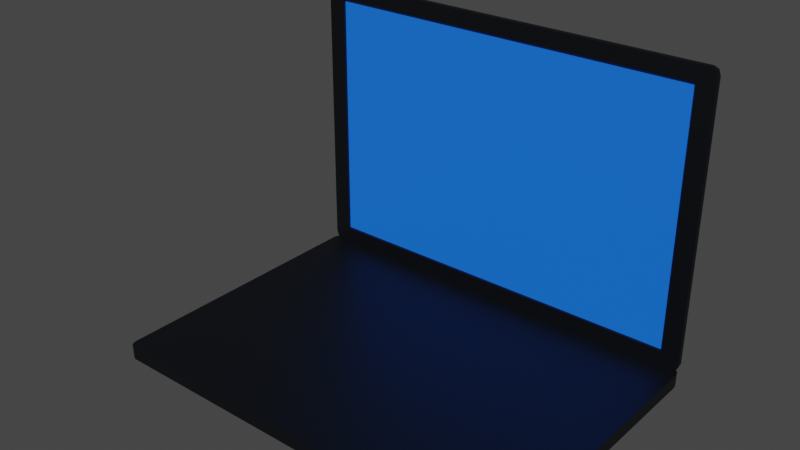 # Source: Notebook1.blend  (saved by Blender 3.2.14; exported with 4.5.12 LTS)
import bpy
from mathutils import Matrix  # noqa: F401  (used for matrix-valued properties, if any)

bpy.ops.wm.read_factory_settings(use_empty=True)
scene = bpy.context.scene
scene.name = 'Scene'

# ---- collections
col_collection = bpy.data.collections.new('Collection'); scene.collection.children.link(col_collection)

# ---- materials (node trees are filled in below, after node groups)
mat_screen1notebook1 = bpy.data.materials.new('Screen1Notebook1')
mat_screen1notebook1.use_transparent_shadow = False
mat_plastic1notebook1 = bpy.data.materials.new('Plastic1Notebook1')
mat_plastic1notebook1.use_transparent_shadow = False
mat_keyboard1notebook1 = bpy.data.materials.new('Keyboard1Notebook1')
mat_keyboard1notebook1.use_transparent_shadow = False

# ---- material node trees
mat_screen1notebook1.use_nodes = True; mat_screen1notebook1.node_tree.nodes.clear()
_N = mat_screen1notebook1.node_tree.nodes; _L = mat_screen1notebook1.node_tree.links
n0 = _N.new('ShaderNodeBsdfPrincipled'); n0.name = 'Principled BSDF'; n0.location = (10, 300)
n0.distribution = 'GGX'
n0.subsurface_method = 'RANDOM_WALK_SKIN'
n0.inputs[0].default_value = (0.008609, 0.1746, 1.0, 1.0)
n0.inputs[3].default_value = 1.45
n0.inputs[27].default_value = (0.0, 0.0, 0.0, 1.0)
n0.inputs[28].default_value = 1.0
n1 = _N.new('ShaderNodeOutputMaterial'); n1.name = 'Material Output'; n1.location = (300, 300)
_L.new(n0.outputs[0], n1.inputs[0])
n1.is_active_output = True
mat_plastic1notebook1.use_nodes = True; mat_plastic1notebook1.node_tree.nodes.clear()
_N = mat_plastic1notebook1.node_tree.nodes; _L = mat_plastic1notebook1.node_tree.links
n0 = _N.new('ShaderNodeBsdfPrincipled'); n0.name = 'Principled BSDF'; n0.location = (10, 300)
n0.distribution = 'GGX'
n0.subsurface_method = 'RANDOM_WALK_SKIN'
n0.inputs[0].default_value = (0.0003035, 0.001518, 0.003347, 1.0)
n0.inputs[3].default_value = 1.45
n0.inputs[27].default_value = (0.0, 0.0, 0.0, 1.0)
n0.inputs[28].default_value = 1.0
n1 = _N.new('ShaderNodeOutputMaterial'); n1.name = 'Material Output'; n1.location = (300, 300)
_L.new(n0.outputs[0], n1.inputs[0])
n1.is_active_output = True
mat_keyboard1notebook1.use_nodes = True; mat_keyboard1notebook1.node_tree.nodes.clear()
_N = mat_keyboard1notebook1.node_tree.nodes; _L = mat_keyboard1notebook1.node_tree.links
n0 = _N.new('ShaderNodeBsdfPrincipled'); n0.name = 'Principled BSDF'; n0.location = (10, 300)
n0.distribution = 'GGX'
n0.subsurface_method = 'RANDOM_WALK_SKIN'
n0.inputs[0].default_value = (0.0003035, 0.001518, 0.003347, 1.0)
n0.inputs[3].default_value = 1.45
n0.inputs[27].default_value = (0.0, 0.0, 0.0, 1.0)
n0.inputs[28].default_value = 1.0
n1 = _N.new('ShaderNodeOutputMaterial'); n1.name = 'Material Output'; n1.location = (300, 300)
_L.new(n0.outputs[0], n1.inputs[0])
n1.is_active_output = True

# ---- world
world_world = bpy.data.worlds.new('World'); scene.world = world_world
world_world.use_nodes = True; world_world.node_tree.nodes.clear()
_N = world_world.node_tree.nodes; _L = world_world.node_tree.links
n0 = _N.new('ShaderNodeOutputWorld'); n0.name = 'World Output'; n0.location = (300, 300)
n1 = _N.new('ShaderNodeBackground'); n1.name = 'Background'; n1.location = (10, 300)
n1.inputs[0].default_value = (0.05088, 0.05088, 0.05088, 1.0)
_L.new(n1.outputs[0], n0.inputs[0])
n0.is_active_output = True
world_world.color = (0.05088, 0.05088, 0.05088)
world_world.use_sun_shadow = False
world_world.sun_shadow_jitter_overblur = 0.0

# ---- meshes
me_cube_011 = bpy.data.meshes.new('Cube.011')
me_cube_011.from_pydata([(0.2556, -0.002433, 0.3319), (0.2479, -0.002433, 0.3414), (0.2533, -0.002433, 0.3386), (-0.2479, -0.002433, 0.3414), (-0.2556, -0.002433, 0.3319), (-0.2533, -0.002433, 0.3386), (0.2479, -0.002433, -0.01195), (0.2556, -0.002433, -0.002524), (0.2533, -0.002433, -0.009189), (-0.2556, -0.002433, -0.002524), (-0.2479, -0.002433, -0.01195), (-0.2533, -0.002433, -0.009189), (0.2556, 0.003941, 0.3319), (0.2533, 0.003941, 0.3386), (0.2479, 0.003941, 0.3414), (-0.2533, 0.003941, 0.3386), (-0.2556, 0.003941, 0.3319), (-0.2479, 0.003941, 0.3414), (-0.2533, 0.003941, -0.009189), (-0.2479, 0.003941, -0.01195), (-0.2556, 0.003941, -0.002524), (0.2533, 0.003941, -0.009189), (0.2556, 0.003941, -0.002524), (0.2479, 0.003941, -0.01195), (-0.2332, -0.002433, 0.3218), (-0.2336, -0.002433, 0.3216), (-0.2338, -0.002433, 0.3211), (-0.2338, -0.002433, 0.008299), (-0.2336, -0.002433, 0.007788), (-0.2332, -0.002433, 0.007577), (0.2332, -0.002433, 0.007577), (0.2336, -0.002433, 0.007788), (0.2338, -0.002433, 0.008299), (0.2338, -0.002433, 0.3211), (0.2336, -0.002433, 0.3216), (0.2332, -0.002433, 0.3218), (-0.2336, 0.0009243, 0.3216), (-0.2332, 0.0009243, 0.3218), (0.2332, 0.0009244, 0.3218), (-0.2338, 0.0009243, 0.3211), (-0.2338, 0.0009243, 0.008299), (-0.2336, 0.0009243, 0.007788), (-0.2332, 0.0009243, 0.007577), (0.2332, 0.0009244, 0.007577), (0.2336, 0.0009244, 0.007788), (0.2338, 0.0009244, 0.008299), (0.2338, 0.0009244, 0.3211), (0.2336, 0.0009244, 0.3216)], [], [(7, 22, 12, 0), (10, 19, 23, 6), (1, 14, 17, 3), (4, 16, 20, 9), (0, 12, 13, 2), (2, 13, 14, 1), (16, 4, 5, 15), (15, 5, 3, 17), (19, 10, 11, 18), (18, 11, 9, 20), (22, 7, 8, 21), (21, 8, 6, 23), (25, 26, 39, 36), (13, 12, 22, 21, 23, 19, 18, 20, 16, 15, 17, 14), (3, 5, 25, 24), (5, 4, 26, 25), (4, 9, 27, 26), (9, 11, 28, 27), (11, 10, 29, 28), (10, 6, 30, 29), (6, 8, 31, 30), (8, 7, 32, 31), (7, 0, 33, 32), (0, 2, 34, 33), (2, 1, 35, 34), (1, 3, 24, 35), (37, 36, 39, 40, 41, 42, 43, 44, 45, 46, 47, 38), (32, 33, 46, 45), (29, 30, 43, 42), (26, 27, 40, 39), (33, 34, 47, 46), (24, 25, 36, 37), (30, 31, 44, 43), (27, 28, 41, 40), (34, 35, 38, 47), (35, 24, 37, 38), (31, 32, 45, 44), (28, 29, 42, 41)])
me_cube_011.polygons.foreach_set('material_index', [1, 1, 1, 1, 1, 1, 1, 1, 1, 1, 1, 1, 1, 1, 1, 1, 1, 1, 1, 1, 1, 1, 1, 1, 1, 1, 0, 1, 1, 1, 1, 1, 1, 1, 1, 1, 1, 1])
_uv = me_cube_011.uv_layers.new(name='UVMap')
_uv.uv.foreach_set('vector', [0.375, 0.7567, 0.625, 0.7567, 0.625, 0.9933, 0.375, 0.9933, 0.375, 0.5038, 0.625, 0.5038, 0.625, 0.7462, 0.375, 0.7462, 0.375, 0.003763, 0.625, 0.003763, 0.625, 0.2462, 0.375, 0.2462, 0.375, 0.2567, 0.625, 0.2567, 0.625, 0.4933, 0.375, 0.4933, 0.375, 0.9933, 0.625, 0.9933, 0.625, 1.0, 0.375, 1.0, 0.375, 0.0, 0.625, 0.0, 0.625, 0.003763, 0.375, 0.003763, 0.625, 0.2567, 0.375, 0.2567, 0.375, 0.25, 0.625, 0.25, 0.625, 0.25, 0.375, 0.25, 0.375, 0.2462, 0.625, 0.2462, 0.625, 0.5038, 0.375, 0.5038, 0.375, 0.5, 0.625, 0.5, 0.625, 0.5, 0.375, 0.5, 0.375, 0.4933, 0.625, 0.4933, 0.625, 0.7567, 0.375, 0.7567, 0.375, 0.75, 0.625, 0.75, 0.625, 0.75, 0.375, 0.75, 0.375, 0.7462, 0.625, 0.7462, 0.1328, 0.5044, 0.1332, 0.5043, 0.1332, 0.5043, 0.1328, 0.5044, 0.873, 0.7489, 0.8683, 0.75, 0.6317, 0.75, 0.627, 0.7489, 0.625, 0.7462, 0.625, 0.5038, 0.627, 0.5011, 0.6317, 0.5, 0.8683, 0.5, 0.873, 0.5011, 0.875, 0.5038, 0.875, 0.7462, 0.125, 0.5038, 0.127, 0.5011, 0.1328, 0.5044, 0.1327, 0.5046, 0.127, 0.5011, 0.1317, 0.5, 0.1332, 0.5043, 0.1328, 0.5044, 0.1317, 0.5, 0.3683, 0.5, 0.3668, 0.5043, 0.1332, 0.5043, 0.3683, 0.5, 0.373, 0.5011, 0.3672, 0.5044, 0.3668, 0.5043, 0.373, 0.5011, 0.375, 0.5038, 0.3673, 0.5046, 0.3672, 0.5044, 0.375, 0.5038, 0.375, 0.7462, 0.3673, 0.7454, 0.3673, 0.5046, 0.375, 0.7462, 0.373, 0.7489, 0.3672, 0.7456, 0.3673, 0.7454, 0.373, 0.7489, 0.3683, 0.75, 0.3668, 0.7457, 0.3672, 0.7456, 0.3683, 0.75, 0.1317, 0.75, 0.1332, 0.7457, 0.3668, 0.7457, 0.1317, 0.75, 0.127, 0.7489, 0.1328, 0.7456, 0.1332, 0.7457, 0.127, 0.7489, 0.125, 0.7462, 0.1327, 0.7454, 0.1328, 0.7456, 0.125, 0.7462, 0.125, 0.5038, 0.1327, 0.5046, 0.1327, 0.7454, 0.1327, 0.5046, 0.1328, 0.5044, 0.1332, 0.5043, 0.3668, 0.5043, 0.3672, 0.5044, 0.3673, 0.5046, 0.3673, 0.7454, 0.3672, 0.7456, 0.3668, 0.7457, 0.1332, 0.7457, 0.1328, 0.7456, 0.1327, 0.7454, 0.3668, 0.7457, 0.1332, 0.7457, 0.1332, 0.7457, 0.3668, 0.7457, 0.3673, 0.5046, 0.3673, 0.7454, 0.3673, 0.7454, 0.3673, 0.5046, 0.1332, 0.5043, 0.3668, 0.5043, 0.3668, 0.5043, 0.1332, 0.5043, 0.1332, 0.7457, 0.1328, 0.7456, 0.1328, 0.7456, 0.1332, 0.7457, 0.1327, 0.5046, 0.1328, 0.5044, 0.1328, 0.5044, 0.1327, 0.5046, 0.3673, 0.7454, 0.3672, 0.7456, 0.3672, 0.7456, 0.3673, 0.7454, 0.3668, 0.5043, 0.3672, 0.5044, 0.3672, 0.5044, 0.3668, 0.5043, 0.1328, 0.7456, 0.1327, 0.7454, 0.1327, 0.7454, 0.1328, 0.7456, 0.1327, 0.7454, 0.1327, 0.5046, 0.1327, 0.5046, 0.1327, 0.7454, 0.3672, 0.7456, 0.3668, 0.7457, 0.3668, 0.7457, 0.3672, 0.7456, 0.3672, 0.5044, 0.3673, 0.5046, 0.3673, 0.5046, 0.3672, 0.5044])
me_cube_011.materials.append(mat_screen1notebook1)
me_cube_011.materials.append(mat_plastic1notebook1)
me_cube_011.update()
me_cube_013 = bpy.data.meshes.new('Cube.013')
me_cube_013.from_pydata([(0.2565, -0.1712, -0.0111), (0.2488, -0.1807, -0.0111), (0.2543, -0.1779, -0.0111), (-0.2488, -0.1807, -0.0111), (-0.2565, -0.1712, -0.0111), (-0.2543, -0.1779, -0.0111), (0.2488, 0.1767, -0.0111), (0.2565, 0.1672, -0.0111), (0.2543, 0.1739, -0.0111), (-0.2565, 0.1672, -0.0111), (-0.2488, 0.1767, -0.0111), (-0.2543, 0.1739, -0.0111), (0.2565, -0.1712, 0.005551), (0.2543, -0.1779, 0.005551), (0.2488, -0.1807, 0.005551), (-0.2543, -0.1779, 0.005551), (-0.2565, -0.1712, 0.005551), (-0.2488, -0.1807, 0.005551), (-0.2543, 0.1739, 0.005551), (-0.2488, 0.1767, 0.005551), (-0.2565, 0.1672, 0.005551), (0.2543, 0.1739, 0.005551), (0.2565, 0.1672, 0.005551), (0.2488, 0.1767, 0.005551)], [], [(7, 22, 12, 0), (10, 19, 23, 6), (1, 14, 17, 3), (4, 16, 20, 9), (0, 12, 13, 2), (2, 13, 14, 1), (16, 4, 5, 15), (15, 5, 3, 17), (19, 10, 11, 18), (18, 11, 9, 20), (22, 7, 8, 21), (21, 8, 6, 23), (3, 5, 4, 9, 11, 10, 6, 8, 7, 0, 2, 1), (13, 12, 22, 21, 23, 19, 18, 20, 16, 15, 17, 14)])
_uv = me_cube_013.uv_layers.new(name='UVMap')
_uv.uv.foreach_set('vector', [0.375, 0.7567, 0.625, 0.7567, 0.625, 0.9933, 0.375, 0.9933, 0.375, 0.5038, 0.625, 0.5038, 0.625, 0.7462, 0.375, 0.7462, 0.375, 0.003763, 0.625, 0.003763, 0.625, 0.2462, 0.375, 0.2462, 0.375, 0.2567, 0.625, 0.2567, 0.625, 0.4933, 0.375, 0.4933, 0.375, 0.9933, 0.625, 0.9933, 0.625, 1.0, 0.375, 1.0, 0.375, 0.0, 0.625, 0.0, 0.625, 0.003763, 0.375, 0.003763, 0.625, 0.2567, 0.375, 0.2567, 0.375, 0.25, 0.625, 0.25, 0.625, 0.25, 0.375, 0.25, 0.375, 0.2462, 0.625, 0.2462, 0.625, 0.5038, 0.375, 0.5038, 0.375, 0.5, 0.625, 0.5, 0.625, 0.5, 0.375, 0.5, 0.375, 0.4933, 0.625, 0.4933, 0.625, 0.7567, 0.375, 0.7567, 0.375, 0.75, 0.625, 0.75, 0.625, 0.75, 0.375, 0.75, 0.375, 0.7462, 0.625, 0.7462, 0.125, 0.5038, 0.127, 0.5011, 0.1317, 0.5, 0.3683, 0.5, 0.373, 0.5011, 0.375, 0.5038, 0.375, 0.7462, 0.373, 0.7489, 0.3683, 0.75, 0.1317, 0.75, 0.127, 0.7489, 0.125, 0.7462, 0.873, 0.7489, 0.8683, 0.75, 0.6317, 0.75, 0.627, 0.7489, 0.625, 0.7462, 0.625, 0.5038, 0.627, 0.5011, 0.6317, 0.5, 0.8683, 0.5, 0.873, 0.5011, 0.875, 0.5038, 0.875, 0.7462])
me_cube_013.materials.append(mat_keyboard1notebook1)
me_cube_013.update()

# ---- objects
ob_screennotebok1 = bpy.data.objects.new('ScreenNotebok1', me_cube_011)
ob_keyboardnotebook1 = bpy.data.objects.new('KeyboardNotebook1', me_cube_013)

# ---- transforms, parenting, visibility, modifiers, constraints
ob_screennotebok1.location = (0.05555, 0.04394, -0.04159)
ob_keyboardnotebook1.location = (0.05555, -0.1304, -0.05872)

# ---- collection membership
col_collection.objects.link(ob_screennotebok1)
col_collection.objects.link(ob_keyboardnotebook1)

# ---- scene / render settings (as saved in the file)
scene.frame_start = 1; scene.frame_end = 250; scene.frame_set(89)
scene.render.engine = 'BLENDER_EEVEE_NEXT'
scene.cycles.sampling_pattern = 'TABULATED_SOBOL'
scene.cycles.use_light_tree = False
scene.view_settings.view_transform = 'Filmic'
bpy.context.view_layer.update()

# ---- added for rendering (the .blend has no active camera and no usable light): camera, sun
cam_auto = bpy.data.cameras.new('AutoCamera')
cam_auto.lens = 50.0
cam_auto.sensor_width = 36.0
cam_auto.clip_end = 1000.0
ob_auto_camera = bpy.data.objects.new('AutoCamera', cam_auto)
scene.collection.objects.link(ob_auto_camera)
ob_auto_camera.location = (0.728291, -0.938895, 0.653171)
ob_auto_camera.rotation_euler = (1.09748, -7.21219e-08, 0.694738)
scene.camera = ob_auto_camera
light_auto_sun = bpy.data.lights.new('AutoSun', 'SUN')
light_auto_sun.energy = 3.0
light_auto_sun.angle = 0.0523599
ob_auto_sun = bpy.data.objects.new('AutoSun', light_auto_sun)
scene.collection.objects.link(ob_auto_sun)
ob_auto_sun.rotation_euler = (0.872665, 0.174533, 0.523599)
bpy.context.view_layer.update()
